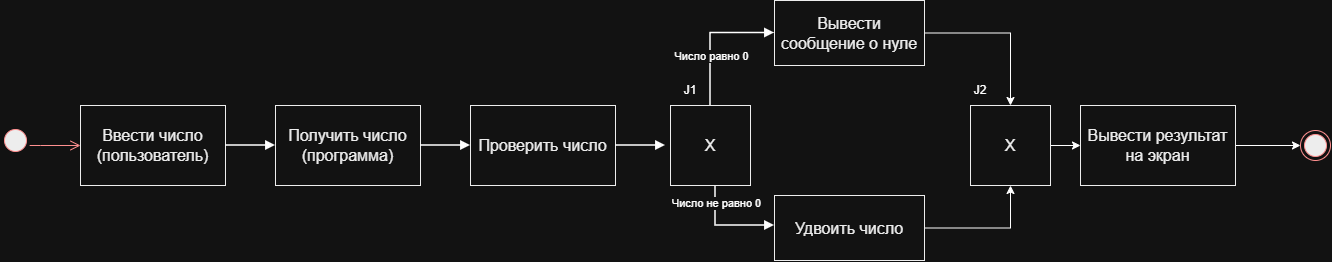

The diagram above was exported from draw.io. Its source (the exported page's mxGraphModel, read from the mxfile embedded in the PNG):
<mxGraphModel dx="1762" dy="972" grid="1" gridSize="10" guides="1" tooltips="1" connect="1" arrows="1" fold="1" page="1" pageScale="1" pageWidth="1570" pageHeight="450" math="0" shadow="0">
  <root>
    <mxCell id="0" />
    <mxCell id="1" parent="0" />
    <mxCell id="a" parent="1" style="rounded=0;whiteSpace=wrap;html=1;fillColor=#ffffff;strokeColor=#000000;fontColor=#000000;fontSize=16;strokeWidth=1;" value="Ввести число&lt;br&gt;(пользователь)" vertex="1">
      <mxGeometry height="80" width="145" x="150" y="200" as="geometry" />
    </mxCell>
    <mxCell id="b" parent="1" style="rounded=0;whiteSpace=wrap;html=1;fillColor=#ffffff;strokeColor=#000000;fontColor=#000000;fontSize=16;strokeWidth=1;" value="Получить число&lt;br&gt;(программа)" vertex="1">
      <mxGeometry height="80" width="145" x="345" y="200" as="geometry" />
    </mxCell>
    <mxCell id="c" parent="1" style="rounded=0;whiteSpace=wrap;html=1;fillColor=#ffffff;strokeColor=#000000;fontColor=#000000;fontSize=16;strokeWidth=1;" value="Проверить число" vertex="1">
      <mxGeometry height="80" width="145" x="540" y="200" as="geometry" />
    </mxCell>
    <mxCell id="3CuniMsuoxAu___5SPWg-7" edge="1" parent="1" source="d" style="edgeStyle=orthogonalEdgeStyle;rounded=0;orthogonalLoop=1;jettySize=auto;html=1;entryX=0.5;entryY=0;entryDx=0;entryDy=0;defaultLabelBackgroundColor=page;" target="3CuniMsuoxAu___5SPWg-5">
      <mxGeometry relative="1" as="geometry" />
    </mxCell>
    <mxCell id="d" parent="1" style="rounded=0;whiteSpace=wrap;html=1;fillColor=#ffffff;strokeColor=#000000;fontColor=#000000;fontSize=16;strokeWidth=1;" value="Вывести сообщение о нуле" vertex="1">
      <mxGeometry height="65" width="150" x="844" y="95" as="geometry" />
    </mxCell>
    <mxCell id="3CuniMsuoxAu___5SPWg-6" edge="1" parent="1" source="f" style="edgeStyle=orthogonalEdgeStyle;rounded=0;orthogonalLoop=1;jettySize=auto;html=1;entryX=0.5;entryY=1;entryDx=0;entryDy=0;defaultLabelBackgroundColor=page;" target="3CuniMsuoxAu___5SPWg-5">
      <mxGeometry relative="1" as="geometry" />
    </mxCell>
    <mxCell id="f" parent="1" style="rounded=0;whiteSpace=wrap;html=1;fillColor=#ffffff;strokeColor=#000000;fontColor=#000000;fontSize=16;strokeWidth=1;" value="Удвоить число" vertex="1">
      <mxGeometry height="65" width="150" x="844" y="290" as="geometry" />
    </mxCell>
    <mxCell id="3CuniMsuoxAu___5SPWg-4" edge="1" parent="1" source="g" style="edgeStyle=orthogonalEdgeStyle;rounded=0;orthogonalLoop=1;jettySize=auto;html=1;entryX=0;entryY=0.5;entryDx=0;entryDy=0;defaultLabelBackgroundColor=page;" target="xst6wGFdDa_vNB7mEcFv-3">
      <mxGeometry relative="1" as="geometry" />
    </mxCell>
    <mxCell id="g" parent="1" style="rounded=0;whiteSpace=wrap;html=1;fillColor=#ffffff;strokeColor=#000000;fontColor=#000000;fontSize=16;strokeWidth=1;" value="Вывести результат&lt;br&gt;на экран" vertex="1">
      <mxGeometry height="80" width="155" x="1150" y="200" as="geometry" />
    </mxCell>
    <mxCell id="e2" edge="1" parent="1" source="a" style="edgeStyle=orthogonalEdgeStyle;rounded=0;html=1;endArrow=block;endFill=1;strokeWidth=1.5;" target="b" value="">
      <mxGeometry relative="1" as="geometry" />
    </mxCell>
    <mxCell id="e3" edge="1" parent="1" source="b" style="edgeStyle=orthogonalEdgeStyle;rounded=0;html=1;endArrow=block;endFill=1;strokeWidth=1.5;" target="c" value="">
      <mxGeometry relative="1" as="geometry" />
    </mxCell>
    <mxCell id="e4" edge="1" parent="1" source="c" style="edgeStyle=orthogonalEdgeStyle;rounded=0;html=1;endArrow=block;endFill=1;strokeWidth=1.5;" value="">
      <mxGeometry relative="1" as="geometry">
        <mxPoint x="735" y="240.0000000000001" as="targetPoint" />
      </mxGeometry>
    </mxCell>
    <mxCell id="e5" edge="1" parent="1" source="3CuniMsuoxAu___5SPWg-1" style="edgeStyle=orthogonalEdgeStyle;rounded=0;html=1;endArrow=block;endFill=1;strokeWidth=1.5;exitX=0.5;exitY=0;exitDx=0;exitDy=0;" target="d" value="">
      <mxGeometry relative="1" x="-0.1652" as="geometry">
        <mxPoint as="offset" />
        <Array as="points">
          <mxPoint x="780" y="127.5" />
        </Array>
        <mxPoint x="741" y="190.0000000000001" as="sourcePoint" />
      </mxGeometry>
    </mxCell>
    <mxCell id="xst6wGFdDa_vNB7mEcFv-4" connectable="0" parent="e5" style="edgeLabel;html=1;align=center;verticalAlign=middle;resizable=0;points=[];inheritText=1;" value="Число равно 0" vertex="1">
      <mxGeometry relative="1" x="-0.629" as="geometry">
        <mxPoint y="-25" as="offset" />
      </mxGeometry>
    </mxCell>
    <mxCell id="e8" edge="1" parent="1" style="edgeStyle=orthogonalEdgeStyle;rounded=0;html=1;endArrow=block;endFill=1;strokeWidth=1.5;" target="f" value="">
      <mxGeometry relative="1" x="-0.1919" y="-40" as="geometry">
        <mxPoint x="-1" as="offset" />
        <Array as="points">
          <mxPoint x="785" y="320" />
        </Array>
        <mxPoint x="785" y="280.0000000000001" as="sourcePoint" />
      </mxGeometry>
    </mxCell>
    <mxCell id="xst6wGFdDa_vNB7mEcFv-5" connectable="0" parent="e8" style="edgeLabel;html=1;align=center;verticalAlign=middle;resizable=0;points=[];inheritText=1;" value="Число не равно 0" vertex="1">
      <mxGeometry relative="1" x="-0.6283" as="geometry">
        <mxPoint as="offset" />
      </mxGeometry>
    </mxCell>
    <mxCell id="xst6wGFdDa_vNB7mEcFv-1" parent="1" style="ellipse;html=1;shape=startState;fillColor=#000000;strokeColor=#ff0000;" value="" vertex="1">
      <mxGeometry height="30" width="30" x="70" y="220" as="geometry" />
    </mxCell>
    <mxCell id="xst6wGFdDa_vNB7mEcFv-2" edge="1" parent="1" source="xst6wGFdDa_vNB7mEcFv-1" style="edgeStyle=orthogonalEdgeStyle;html=1;verticalAlign=bottom;endArrow=open;endSize=8;strokeColor=#ff0000;rounded=0;defaultLabelBackgroundColor=page;entryX=0;entryY=0.5;entryDx=0;entryDy=0;" target="a" value="">
      <mxGeometry relative="1" as="geometry">
        <Array as="points">
          <mxPoint x="110" y="240" />
          <mxPoint x="110" y="240" />
        </Array>
        <mxPoint x="85" y="310" as="targetPoint" />
      </mxGeometry>
    </mxCell>
    <mxCell id="xst6wGFdDa_vNB7mEcFv-3" parent="1" style="ellipse;html=1;shape=endState;fillColor=#000000;strokeColor=#ff0000;" value="" vertex="1">
      <mxGeometry height="30" width="30" x="1370" y="225" as="geometry" />
    </mxCell>
    <mxCell id="3CuniMsuoxAu___5SPWg-1" parent="1" style="rounded=0;whiteSpace=wrap;html=1;fillColor=#ffffff;strokeColor=#000000;fontColor=#000000;fontSize=16;strokeWidth=1;" value="X" vertex="1">
      <mxGeometry height="80" width="80" x="740" y="200" as="geometry" />
    </mxCell>
    <mxCell id="3CuniMsuoxAu___5SPWg-3" parent="1" style="text;html=1;whiteSpace=wrap;strokeColor=none;fillColor=none;align=center;verticalAlign=middle;rounded=0;" value="J1" vertex="1">
      <mxGeometry height="30" width="60" x="730" y="170" as="geometry" />
    </mxCell>
    <mxCell id="oy4cB46R8wGE2FWlHk4J-1" edge="1" parent="1" source="3CuniMsuoxAu___5SPWg-5" style="edgeStyle=orthogonalEdgeStyle;rounded=0;orthogonalLoop=1;jettySize=auto;html=1;entryX=0;entryY=0.5;entryDx=0;entryDy=0;defaultLabelBackgroundColor=page;" target="g">
      <mxGeometry relative="1" as="geometry" />
    </mxCell>
    <mxCell id="3CuniMsuoxAu___5SPWg-5" parent="1" style="rounded=0;whiteSpace=wrap;html=1;fillColor=#ffffff;strokeColor=#000000;fontColor=#000000;fontSize=16;strokeWidth=1;" value="X" vertex="1">
      <mxGeometry height="80" width="80" x="1040" y="200" as="geometry" />
    </mxCell>
    <mxCell id="3CuniMsuoxAu___5SPWg-8" parent="1" style="text;html=1;whiteSpace=wrap;strokeColor=none;fillColor=none;align=center;verticalAlign=middle;rounded=0;" value="J2" vertex="1">
      <mxGeometry height="30" width="60" x="1020" y="170" as="geometry" />
    </mxCell>
  </root>
</mxGraphModel>